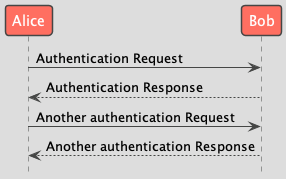

The diagram above was rendered by PlantUML. Its source (embedded in the PNG):
@startuml
!theme toy

hide footbox
hide unlinked

Alice -> Bob: Authentication Request
Bob --> Alice: Authentication Response
Alice -> Bob: Another authentication Request
Alice <-- Bob: Another authentication Response
@enduml